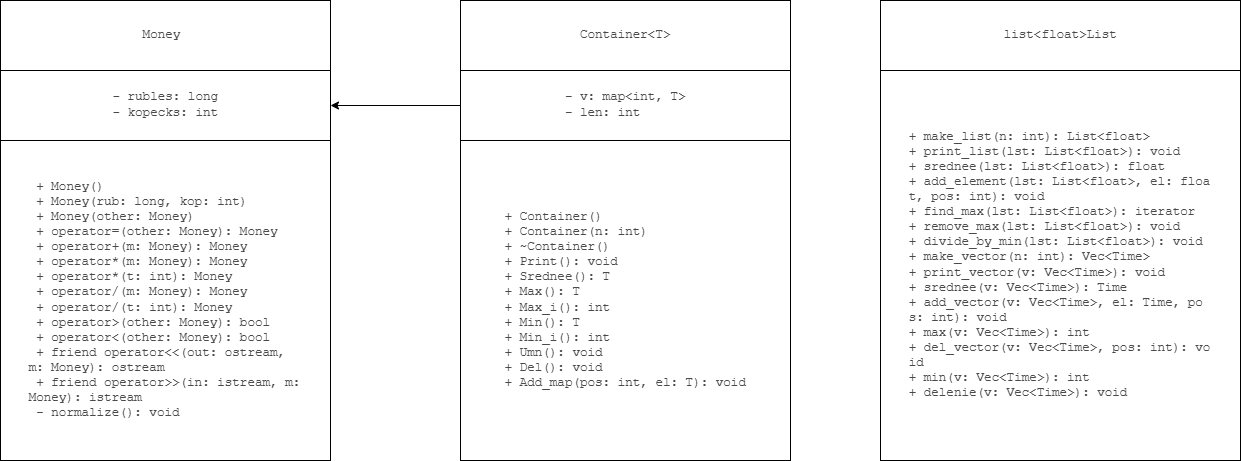

The diagram above was exported from draw.io. Its source (the exported page's mxGraphModel, read from the mxfile embedded in the PNG):
<mxGraphModel dx="1088" dy="737" grid="1" gridSize="10" guides="1" tooltips="1" connect="1" arrows="1" fold="1" page="1" pageScale="1" pageWidth="827" pageHeight="1169" background="#ffffff" math="0" shadow="0">
  <root>
    <mxCell id="0" />
    <mxCell id="1" parent="0" />
    <mxCell id="DMj3Lu-O5j2-Ey-Vjyrd-1" value="&lt;pre style=&quot;font-family: Menlo, &amp;quot;Roboto Mono&amp;quot;, &amp;quot;Courier New&amp;quot;, Courier, monospace, Inter, sans-serif; overflow: auto; padding: 9.144px 13.716px; text-wrap-mode: wrap; word-break: break-all; color: rgb(73, 73, 73); font-size: 12.573px; text-align: start; margin-top: 0px !important; margin-bottom: 0px !important;&quot;&gt;&lt;pre style=&quot;font-family: Menlo, &amp;quot;Roboto Mono&amp;quot;, &amp;quot;Courier New&amp;quot;, Courier, monospace, Inter, sans-serif; overflow: auto; padding: 9.144px 13.716px; text-wrap-mode: wrap; word-break: break-all; margin-top: 0px !important; margin-bottom: 0px !important;&quot;&gt; + Money()&lt;br/&gt; + Money(rub: long, kop: int)&lt;br/&gt; + Money(other: Money)&lt;br/&gt; + operator=(other: Money): Money&lt;br/&gt; + operator+(m: Money): Money&lt;br/&gt; + operator*(m: Money): Money&lt;br/&gt; + operator*(t: int): Money&lt;br/&gt; + operator/(m: Money): Money&lt;br/&gt; + operator/(t: int): Money&lt;br/&gt; + operator&amp;gt;(other: Money): bool&lt;br/&gt; + operator&amp;lt;(other: Money): bool&lt;br/&gt; + friend operator&amp;lt;&amp;lt;(out: ostream, m: Money): ostream&lt;br/&gt; + friend operator&amp;gt;&amp;gt;(in: istream, m: Money): istream&lt;br/&gt; - normalize(): void&lt;/pre&gt;&lt;/pre&gt;" style="rounded=0;whiteSpace=wrap;html=1;" vertex="1" parent="1">
      <mxGeometry x="120" y="180" width="330" height="320" as="geometry" />
    </mxCell>
    <mxCell id="DMj3Lu-O5j2-Ey-Vjyrd-2" value="&lt;pre style=&quot;font-family: Menlo, &amp;quot;Roboto Mono&amp;quot;, &amp;quot;Courier New&amp;quot;, Courier, monospace, Inter, sans-serif; overflow: auto; padding: 9.144px 13.716px; text-wrap-mode: wrap; word-break: break-all; color: rgb(73, 73, 73); font-size: 12.573px; text-align: start; margin-top: 0px !important; margin-bottom: 0px !important;&quot;&gt;&lt;pre style=&quot;font-family: Menlo, &amp;quot;Roboto Mono&amp;quot;, &amp;quot;Courier New&amp;quot;, Courier, monospace, Inter, sans-serif; overflow: auto; padding: 9.144px 13.716px; text-wrap-mode: wrap; word-break: break-all; margin-top: 0px !important; margin-bottom: 0px !important;&quot;&gt;- rubles: long&lt;br/&gt;- kopecks: int&lt;/pre&gt;&lt;/pre&gt;" style="rounded=0;whiteSpace=wrap;html=1;" vertex="1" parent="1">
      <mxGeometry x="120" y="110" width="330" height="70" as="geometry" />
    </mxCell>
    <mxCell id="DMj3Lu-O5j2-Ey-Vjyrd-3" value="&lt;pre style=&quot;font-family: Menlo, &amp;quot;Roboto Mono&amp;quot;, &amp;quot;Courier New&amp;quot;, Courier, monospace, Inter, sans-serif; overflow: auto; padding: 9.144px 13.716px; text-wrap-mode: wrap; word-break: break-all; color: rgb(73, 73, 73); font-size: 12.573px; text-align: start; margin-top: 0px !important; margin-bottom: 0px !important;&quot;&gt;&lt;pre style=&quot;font-family: Menlo, &amp;quot;Roboto Mono&amp;quot;, &amp;quot;Courier New&amp;quot;, Courier, monospace, Inter, sans-serif; overflow: auto; padding: 9.144px 13.716px; text-wrap-mode: wrap; word-break: break-all; margin-top: 0px !important; margin-bottom: 0px !important;&quot;&gt;Money &lt;/pre&gt;&lt;/pre&gt;" style="rounded=0;whiteSpace=wrap;html=1;" vertex="1" parent="1">
      <mxGeometry x="120" y="40" width="330" height="70" as="geometry" />
    </mxCell>
    <mxCell id="DMj3Lu-O5j2-Ey-Vjyrd-4" value="&lt;pre style=&quot;font-family: Menlo, &amp;quot;Roboto Mono&amp;quot;, &amp;quot;Courier New&amp;quot;, Courier, monospace, Inter, sans-serif; overflow: auto; padding: 9.144px 13.716px; text-wrap-mode: wrap; word-break: break-all; color: rgb(73, 73, 73); font-size: 12.573px; text-align: start; margin-top: 0px !important; margin-bottom: 0px !important;&quot;&gt;&lt;pre style=&quot;font-family: Menlo, &amp;quot;Roboto Mono&amp;quot;, &amp;quot;Courier New&amp;quot;, Courier, monospace, Inter, sans-serif; overflow: auto; padding: 9.144px 13.716px; text-wrap-mode: wrap; word-break: break-all; margin-top: 0px !important; margin-bottom: 0px !important;&quot;&gt;+ Container()&lt;br/&gt;+ Container(n: int)&lt;br/&gt;+ ~Container()&lt;br/&gt;+ Print(): void&lt;br/&gt;+ Srednee(): T&lt;br/&gt;+ Max(): T&lt;br/&gt;+ Max_i(): int&lt;br/&gt;+ Min(): T&lt;br/&gt;+ Min_i(): int&lt;br/&gt;+ Umn(): void&lt;br/&gt;+ Del(): void&lt;br/&gt;+ Add_map(pos: int, el: T): void&lt;/pre&gt;&lt;/pre&gt;" style="rounded=0;whiteSpace=wrap;html=1;" vertex="1" parent="1">
      <mxGeometry x="580" y="180" width="330" height="320" as="geometry" />
    </mxCell>
    <mxCell id="DMj3Lu-O5j2-Ey-Vjyrd-5" value="&lt;pre style=&quot;font-family: Menlo, &amp;quot;Roboto Mono&amp;quot;, &amp;quot;Courier New&amp;quot;, Courier, monospace, Inter, sans-serif; overflow: auto; padding: 9.144px 13.716px; text-wrap-mode: wrap; word-break: break-all; color: rgb(73, 73, 73); font-size: 12.573px; text-align: start; margin-top: 0px !important; margin-bottom: 0px !important;&quot;&gt;&lt;pre style=&quot;font-family: Menlo, &amp;quot;Roboto Mono&amp;quot;, &amp;quot;Courier New&amp;quot;, Courier, monospace, Inter, sans-serif; overflow: auto; padding: 9.144px 13.716px; text-wrap-mode: wrap; word-break: break-all; margin-top: 0px !important; margin-bottom: 0px !important;&quot;&gt;- v: map&amp;lt;int, T&amp;gt;&lt;br/&gt;- len: int&lt;/pre&gt;&lt;/pre&gt;" style="rounded=0;whiteSpace=wrap;html=1;" vertex="1" parent="1">
      <mxGeometry x="580" y="110" width="330" height="70" as="geometry" />
    </mxCell>
    <mxCell id="DMj3Lu-O5j2-Ey-Vjyrd-6" value="&lt;pre style=&quot;font-family: Menlo, &amp;quot;Roboto Mono&amp;quot;, &amp;quot;Courier New&amp;quot;, Courier, monospace, Inter, sans-serif; overflow: auto; padding: 9.144px 13.716px; text-wrap-mode: wrap; word-break: break-all; color: rgb(73, 73, 73); font-size: 12.573px; text-align: start; margin-top: 0px !important; margin-bottom: 0px !important;&quot;&gt;&lt;pre style=&quot;font-family: Menlo, &amp;quot;Roboto Mono&amp;quot;, &amp;quot;Courier New&amp;quot;, Courier, monospace, Inter, sans-serif; overflow: auto; padding: 9.144px 13.716px; text-wrap-mode: wrap; word-break: break-all; margin-top: 0px !important; margin-bottom: 0px !important;&quot;&gt;Container&amp;lt;T&amp;gt;&lt;/pre&gt;&lt;/pre&gt;" style="rounded=0;whiteSpace=wrap;html=1;" vertex="1" parent="1">
      <mxGeometry x="580" y="40" width="330" height="70" as="geometry" />
    </mxCell>
    <mxCell id="DMj3Lu-O5j2-Ey-Vjyrd-7" value="&lt;pre style=&quot;font-family: Menlo, &amp;quot;Roboto Mono&amp;quot;, &amp;quot;Courier New&amp;quot;, Courier, monospace, Inter, sans-serif; overflow: auto; padding: 9.144px 13.716px; text-wrap-mode: wrap; word-break: break-all; color: rgb(73, 73, 73); font-size: 12.573px; text-align: start; margin-top: 0px !important; margin-bottom: 0px !important;&quot;&gt;&lt;pre style=&quot;font-family: Menlo, &amp;quot;Roboto Mono&amp;quot;, &amp;quot;Courier New&amp;quot;, Courier, monospace, Inter, sans-serif; overflow: auto; padding: 9.144px 13.716px; text-wrap-mode: wrap; word-break: break-all; margin-top: 0px !important; margin-bottom: 0px !important;&quot;&gt;+ make_list(n: int): List&amp;lt;float&amp;gt;&lt;br&gt;+ print_list(lst: List&amp;lt;float&amp;gt;): void&lt;br&gt;+ srednee(lst: List&amp;lt;float&amp;gt;): float&lt;br&gt;+ add_element(lst: List&amp;lt;float&amp;gt;, el: float, pos: int): void&lt;br&gt;+ find_max(lst: List&amp;lt;float&amp;gt;): iterator&lt;br&gt;+ remove_max(lst: List&amp;lt;float&amp;gt;): void&lt;br&gt;+ divide_by_min(lst: List&amp;lt;float&amp;gt;): void&lt;br&gt;+ make_vector(n: int): Vec&amp;lt;Time&amp;gt;&lt;br&gt;+ print_vector(v: Vec&amp;lt;Time&amp;gt;): void&lt;br&gt;+ srednee(v: Vec&amp;lt;Time&amp;gt;): Time&lt;br&gt;+ add_vector(v: Vec&amp;lt;Time&amp;gt;, el: Time, pos: int): void&lt;br&gt;+ max(v: Vec&amp;lt;Time&amp;gt;): int&lt;br&gt;+ del_vector(v: Vec&amp;lt;Time&amp;gt;, pos: int): void&lt;br&gt;+ min(v: Vec&amp;lt;Time&amp;gt;): int&lt;br&gt;+ delenie(v: Vec&amp;lt;Time&amp;gt;): void&lt;/pre&gt;&lt;/pre&gt;" style="rounded=0;whiteSpace=wrap;html=1;" vertex="1" parent="1">
      <mxGeometry x="1000" y="110" width="360" height="390" as="geometry" />
    </mxCell>
    <mxCell id="DMj3Lu-O5j2-Ey-Vjyrd-9" value="&lt;pre style=&quot;font-family: Menlo, &amp;quot;Roboto Mono&amp;quot;, &amp;quot;Courier New&amp;quot;, Courier, monospace, Inter, sans-serif; overflow: auto; padding: 9.144px 13.716px; text-wrap-mode: wrap; word-break: break-all; color: rgb(73, 73, 73); font-size: 12.573px; text-align: start; margin-top: 0px !important; margin-bottom: 0px !important;&quot;&gt;&lt;pre style=&quot;font-family: Menlo, &amp;quot;Roboto Mono&amp;quot;, &amp;quot;Courier New&amp;quot;, Courier, monospace, Inter, sans-serif; overflow: auto; padding: 9.144px 13.716px; text-wrap-mode: wrap; word-break: break-all; margin-top: 0px !important; margin-bottom: 0px !important;&quot;&gt;list&amp;lt;float&amp;gt;List&lt;/pre&gt;&lt;/pre&gt;" style="rounded=0;whiteSpace=wrap;html=1;" vertex="1" parent="1">
      <mxGeometry x="1000" y="40" width="360" height="70" as="geometry" />
    </mxCell>
    <mxCell id="DMj3Lu-O5j2-Ey-Vjyrd-10" value="" style="endArrow=classic;html=1;rounded=0;entryX=1;entryY=0.5;entryDx=0;entryDy=0;exitX=0;exitY=0.5;exitDx=0;exitDy=0;" edge="1" parent="1" source="DMj3Lu-O5j2-Ey-Vjyrd-5" target="DMj3Lu-O5j2-Ey-Vjyrd-2">
      <mxGeometry width="50" height="50" relative="1" as="geometry">
        <mxPoint x="440" y="260" as="sourcePoint" />
        <mxPoint x="490" y="210" as="targetPoint" />
      </mxGeometry>
    </mxCell>
  </root>
</mxGraphModel>